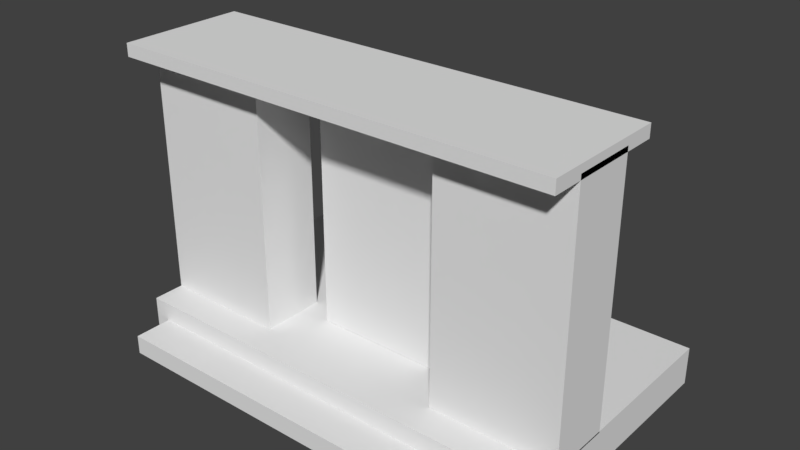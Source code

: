 # Source: dystrybutor.blend  (saved by Blender 2.78.0; exported with 4.5.12 LTS)
import bpy
from mathutils import Matrix  # noqa: F401  (used for matrix-valued properties, if any)

bpy.ops.wm.read_factory_settings(use_empty=True)
scene = bpy.context.scene
scene.name = 'Scene'

# ---- collections
col_collection_1 = bpy.data.collections.new('Collection 1'); scene.collection.children.link(col_collection_1)

# ---- world
world_world = bpy.data.worlds.new('World'); scene.world = world_world
world_world.color = (0.05088, 0.05088, 0.05088)
world_world.use_sun_shadow = False
world_world.sun_shadow_jitter_overblur = 0.0
world_world.cycles.sampling_method = 'MANUAL'

# ---- meshes
me_cube_005 = bpy.data.meshes.new('Cube.005')
me_cube_005.from_pydata([(-1.0, -1.0, -1.0), (-1.0, -1.0, 1.0), (-1.0, 1.0, -1.0), (-1.0, 1.0, 1.0), (1.0, -1.0, -1.0), (1.0, -1.0, 1.0), (1.0, 1.0, -1.0), (1.0, 1.0, 1.0)], [], [(0, 1, 3, 2), (2, 3, 7, 6), (6, 7, 5, 4), (4, 5, 1, 0), (2, 6, 4, 0), (7, 3, 1, 5)])
me_cube_005.use_remesh_preserve_volume = False
me_cube_005.use_remesh_preserve_attributes = False
me_cube_005.use_mirror_vertex_groups = False
me_cube_005.update()
me_cube_004 = bpy.data.meshes.new('Cube.004')
me_cube_004.from_pydata([(-1.0, -1.0, -1.0), (-1.0, -1.0, 1.0), (-1.0, 1.0, -1.0), (-1.0, 1.0, 1.0), (1.0, -1.0, -1.0), (1.0, -1.0, 1.0), (1.0, 1.0, -1.0), (1.0, 1.0, 1.0)], [], [(0, 1, 3, 2), (2, 3, 7, 6), (6, 7, 5, 4), (4, 5, 1, 0), (2, 6, 4, 0), (7, 3, 1, 5)])
me_cube_004.use_remesh_preserve_volume = False
me_cube_004.use_remesh_preserve_attributes = False
me_cube_004.use_mirror_vertex_groups = False
me_cube_004.update()
me_cube_003 = bpy.data.meshes.new('Cube.003')
me_cube_003.from_pydata([(-1.0, -1.0, -1.0), (-1.0, -1.0, 1.0), (-1.0, 1.0, -1.0), (-1.0, 1.0, 1.0), (1.0, -1.0, -1.0), (1.0, -1.0, 1.0), (1.0, 1.0, -1.0), (1.0, 1.0, 1.0)], [], [(0, 1, 3, 2), (2, 3, 7, 6), (6, 7, 5, 4), (4, 5, 1, 0), (2, 6, 4, 0), (7, 3, 1, 5)])
me_cube_003.use_remesh_preserve_volume = False
me_cube_003.use_remesh_preserve_attributes = False
me_cube_003.use_mirror_vertex_groups = False
me_cube_003.update()
me_cube_002 = bpy.data.meshes.new('Cube.002')
me_cube_002.from_pydata([(-1.0, -1.0, -1.0), (-1.0, -1.0, 1.0), (-1.0, 1.0, -1.0), (-1.0, 1.0, 1.0), (1.0, -1.0, -1.0), (1.0, -1.0, 1.0), (1.0, 1.0, -1.0), (1.0, 1.0, 1.0)], [], [(0, 1, 3, 2), (2, 3, 7, 6), (6, 7, 5, 4), (4, 5, 1, 0), (2, 6, 4, 0), (7, 3, 1, 5)])
me_cube_002.use_remesh_preserve_volume = False
me_cube_002.use_remesh_preserve_attributes = False
me_cube_002.use_mirror_vertex_groups = False
me_cube_002.update()
me_cube_001 = bpy.data.meshes.new('Cube.001')
me_cube_001.from_pydata([(-1.0, -1.0, -1.0), (-1.0, -1.0, 1.0), (-1.0, 1.0, -1.0), (-1.0, 1.0, 1.0), (1.0, -1.0, -1.0), (1.0, -1.0, 1.0), (1.0, 1.0, -1.0), (1.0, 1.0, 1.0)], [], [(0, 1, 3, 2), (2, 3, 7, 6), (6, 7, 5, 4), (4, 5, 1, 0), (2, 6, 4, 0), (7, 3, 1, 5)])
me_cube_001.use_remesh_preserve_volume = False
me_cube_001.use_remesh_preserve_attributes = False
me_cube_001.use_mirror_vertex_groups = False
me_cube_001.update()
me_cube = bpy.data.meshes.new('Cube')
me_cube.from_pydata([(-1.0, -1.0, -1.0), (-1.0, -1.0, 1.0), (-1.0, 1.0, -1.0), (-1.0, 1.0, 1.0), (1.0, -1.0, -1.0), (1.0, -1.0, 1.0), (1.0, 1.0, -1.0), (1.0, 1.0, 1.0)], [], [(0, 1, 3, 2), (2, 3, 7, 6), (6, 7, 5, 4), (4, 5, 1, 0), (2, 6, 4, 0), (7, 3, 1, 5)])
me_cube.use_remesh_preserve_volume = False
me_cube.use_remesh_preserve_attributes = False
me_cube.use_mirror_vertex_groups = False
me_cube.update()

# ---- objects
ob_cube_005 = bpy.data.objects.new('Cube.005', me_cube_005)
ob_cube_004 = bpy.data.objects.new('Cube.004', me_cube_004)
ob_cube_003 = bpy.data.objects.new('Cube.003', me_cube_003)
ob_cube_002 = bpy.data.objects.new('Cube.002', me_cube_002)
ob_cube_001 = bpy.data.objects.new('Cube.001', me_cube_001)
ob_cube = bpy.data.objects.new('Cube', me_cube)

# ---- transforms, parenting, visibility, modifiers, constraints
ob_cube_005.location = (0.0, -0.15, 0.075)
ob_cube_005.scale = (1.625, 0.15, 0.075)
ob_cube_005.lineart.crease_threshold = 0.0
ob_cube_004.location = (-0.006215, 0.8552, 1.152)
ob_cube_004.scale = (0.5, 0.25, 0.85)
ob_cube_004.lineart.crease_threshold = 0.0
ob_cube_003.location = (0.0, 0.5, 2.3)
ob_cube_003.scale = (1.75, 0.5, 0.05)
ob_cube_003.lineart.crease_threshold = 0.0
ob_cube_002.location = (-1.25, 0.5, 1.29)
ob_cube_002.scale = (0.5, 0.25, 1.0)
ob_cube_002.lineart.crease_threshold = 0.0
ob_cube_001.location = (1.25, 0.5, 1.29)
ob_cube_001.scale = (0.5, 0.25, 1.0)
ob_cube_001.lineart.crease_threshold = 0.0
ob_cube.location = (0.0, 1.0, 0.15)
ob_cube.scale = (1.75, 1.0, 0.15)
ob_cube.lineart.crease_threshold = 0.0

# ---- collection membership
col_collection_1.objects.link(ob_cube_005)
col_collection_1.objects.link(ob_cube_004)
col_collection_1.objects.link(ob_cube_003)
col_collection_1.objects.link(ob_cube_002)
col_collection_1.objects.link(ob_cube_001)
col_collection_1.objects.link(ob_cube)

# ---- scene / render settings (as saved in the file)
scene.frame_start = 1; scene.frame_end = 250; scene.frame_set(1)
scene.render.engine = 'BLENDER_EEVEE_NEXT'
scene.render.resolution_percentage = 50
scene.render.dither_intensity = 0.0
scene.cycles.use_denoising = False
scene.cycles.samples = 128
scene.cycles.sampling_pattern = 'TABULATED_SOBOL'
scene.cycles.light_sampling_threshold = 0.0
scene.cycles.use_adaptive_sampling = False
scene.cycles.use_light_tree = False
scene.cycles.blur_glossy = 0.0
scene.cycles.sample_clamp_indirect = 0.0
scene.view_settings.view_transform = 'Standard'
bpy.context.view_layer.update()

# ---- added for rendering (the .blend has no active camera and no usable light): camera, sun
cam_auto = bpy.data.cameras.new('AutoCamera')
cam_auto.lens = 50.0
cam_auto.sensor_width = 36.0
cam_auto.clip_end = 1000.0
ob_auto_camera = bpy.data.objects.new('AutoCamera', cam_auto)
scene.collection.objects.link(ob_auto_camera)
ob_auto_camera.location = (4.44325, -4.4819, 4.7296)
ob_auto_camera.rotation_euler = (1.09748, -7.21219e-08, 0.694738)
scene.camera = ob_auto_camera
light_auto_sun = bpy.data.lights.new('AutoSun', 'SUN')
light_auto_sun.energy = 3.0
light_auto_sun.angle = 0.0523599
ob_auto_sun = bpy.data.objects.new('AutoSun', light_auto_sun)
scene.collection.objects.link(ob_auto_sun)
ob_auto_sun.rotation_euler = (0.872665, 0.174533, 0.523599)
bpy.context.view_layer.update()
